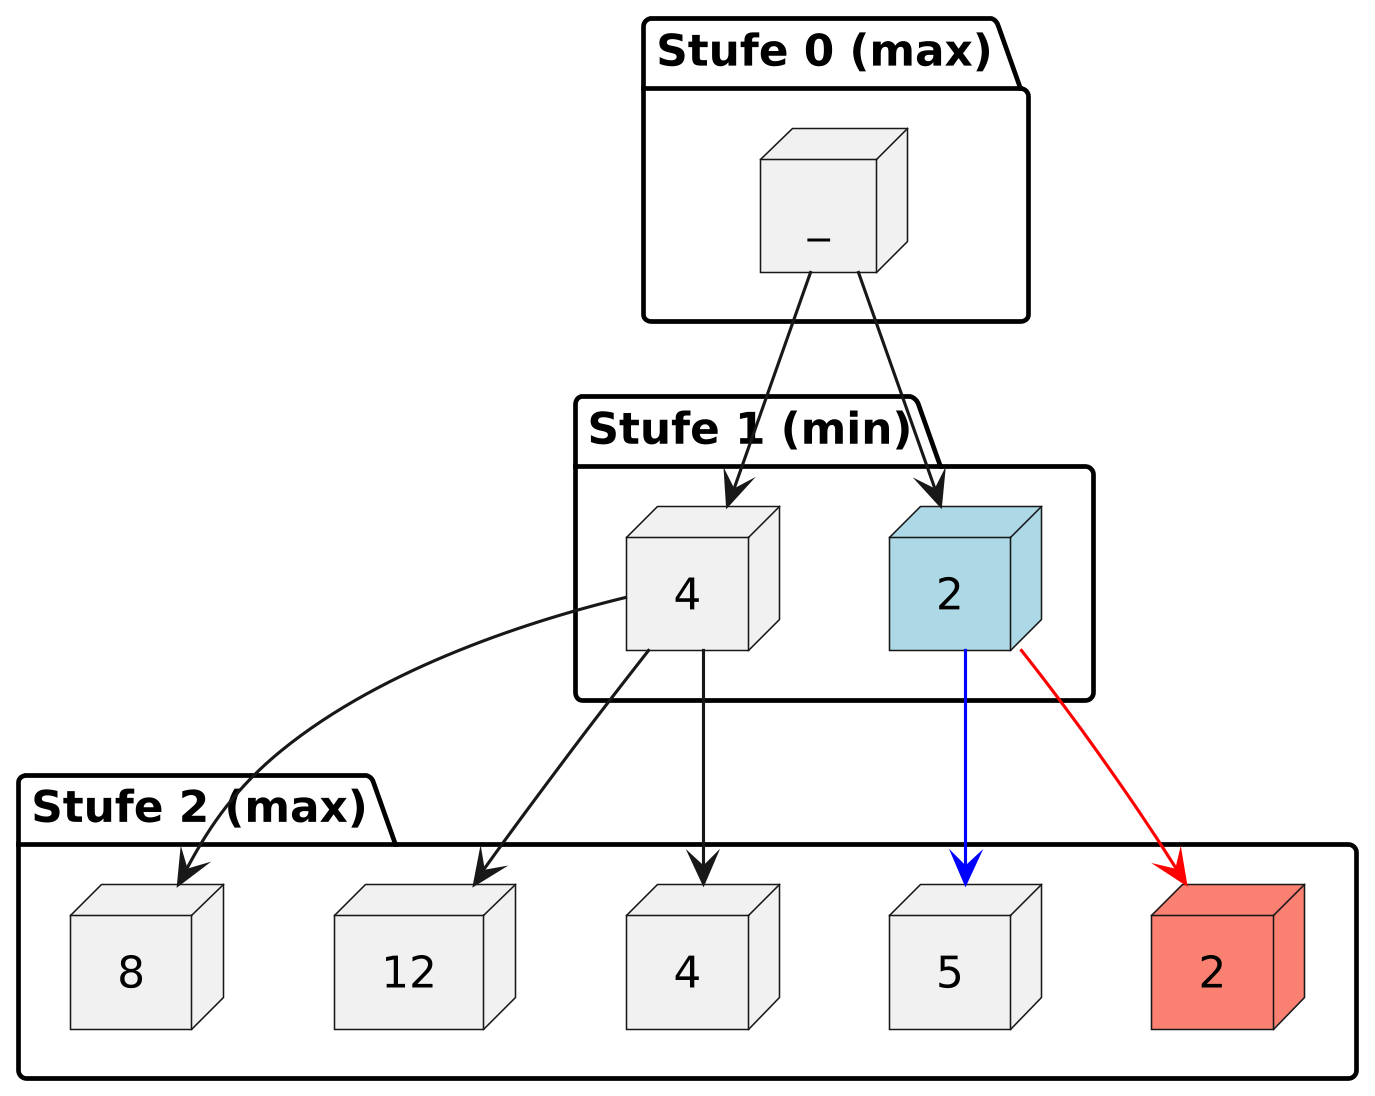

The diagram above was rendered by PlantUML. Its source (embedded in the PNG):
@startuml
skinparam dpi 300
' Force top-down layout
top to bottom direction

package "Stufe 0 (max)" {
    node "_" as L0
}

package "Stufe 1 (min)" {
    node "2" as L1L #lightblue
    node "4" as L1R
}

package "Stufe 2 (max)" {
    node "2" as L2LL #salmon
    node "5" as L2LR
    node "4" as L2RL
    node "12" as L2RM
    node "8" as L2RR
}

' Connections
L0 --> L1L
L0 --> L1R
L1L --> L2LL #red
L1L --> L2LR #blue
L1R --> L2RL
L1R --> L2RM
L1R --> L2RR

@enduml